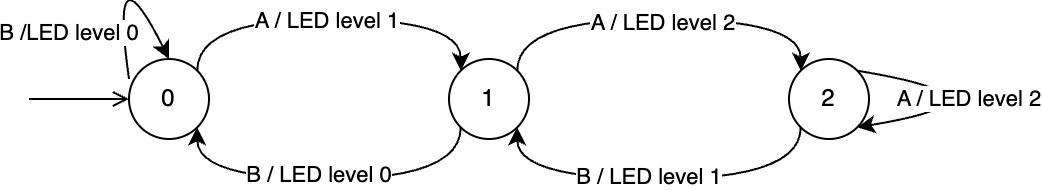

The diagram above was exported from draw.io. Its source (the exported page's mxGraphModel, read from the mxfile embedded in the PNG):
<mxGraphModel dx="954" dy="610" grid="1" gridSize="10" guides="1" tooltips="1" connect="1" arrows="1" fold="1" page="1" pageScale="1" pageWidth="827" pageHeight="1169" math="0" shadow="0">
  <root>
    <mxCell id="1oPcDR1ojqYA5k70-krx-0" />
    <mxCell id="1oPcDR1ojqYA5k70-krx-1" parent="1oPcDR1ojqYA5k70-krx-0" />
    <mxCell id="1oPcDR1ojqYA5k70-krx-2" value="0" style="ellipse;whiteSpace=wrap;html=1;aspect=fixed;" vertex="1" parent="1oPcDR1ojqYA5k70-krx-1">
      <mxGeometry x="100" y="220" width="40" height="40" as="geometry" />
    </mxCell>
    <mxCell id="1oPcDR1ojqYA5k70-krx-3" value="1" style="ellipse;whiteSpace=wrap;html=1;aspect=fixed;" vertex="1" parent="1oPcDR1ojqYA5k70-krx-1">
      <mxGeometry x="260" y="220" width="40" height="40" as="geometry" />
    </mxCell>
    <mxCell id="1oPcDR1ojqYA5k70-krx-4" value="" style="endArrow=classic;html=1;rounded=0;exitX=1;exitY=0;exitDx=0;exitDy=0;entryX=0;entryY=0;entryDx=0;entryDy=0;edgeStyle=orthogonalEdgeStyle;curved=1;" edge="1" parent="1oPcDR1ojqYA5k70-krx-1" source="1oPcDR1ojqYA5k70-krx-2" target="1oPcDR1ojqYA5k70-krx-3">
      <mxGeometry width="50" height="50" relative="1" as="geometry">
        <mxPoint x="390" y="340" as="sourcePoint" />
        <mxPoint x="440" y="290" as="targetPoint" />
        <Array as="points">
          <mxPoint x="134" y="200" />
          <mxPoint x="266" y="200" />
        </Array>
      </mxGeometry>
    </mxCell>
    <mxCell id="1oPcDR1ojqYA5k70-krx-5" value="A / LED level 1" style="edgeLabel;html=1;align=center;verticalAlign=middle;resizable=0;points=[];" vertex="1" connectable="0" parent="1oPcDR1ojqYA5k70-krx-4">
      <mxGeometry x="-0.0218" relative="1" as="geometry">
        <mxPoint as="offset" />
      </mxGeometry>
    </mxCell>
    <mxCell id="1oPcDR1ojqYA5k70-krx-6" value="" style="endArrow=classic;html=1;rounded=0;exitX=0;exitY=1;exitDx=0;exitDy=0;entryX=1;entryY=1;entryDx=0;entryDy=0;edgeStyle=orthogonalEdgeStyle;curved=1;" edge="1" parent="1oPcDR1ojqYA5k70-krx-1" source="1oPcDR1ojqYA5k70-krx-3" target="1oPcDR1ojqYA5k70-krx-2">
      <mxGeometry width="50" height="50" relative="1" as="geometry">
        <mxPoint x="390" y="340" as="sourcePoint" />
        <mxPoint x="440" y="290" as="targetPoint" />
        <Array as="points">
          <mxPoint x="266" y="280" />
          <mxPoint x="134" y="280" />
        </Array>
      </mxGeometry>
    </mxCell>
    <mxCell id="1oPcDR1ojqYA5k70-krx-7" value="B / LED level 0" style="edgeLabel;html=1;align=center;verticalAlign=middle;resizable=0;points=[];" vertex="1" connectable="0" parent="1oPcDR1ojqYA5k70-krx-6">
      <mxGeometry x="0.0545" y="-3" relative="1" as="geometry">
        <mxPoint as="offset" />
      </mxGeometry>
    </mxCell>
    <mxCell id="1oPcDR1ojqYA5k70-krx-10" value="" style="endArrow=open;html=1;rounded=0;endFill=0;" edge="1" parent="1oPcDR1ojqYA5k70-krx-1">
      <mxGeometry width="50" height="50" relative="1" as="geometry">
        <mxPoint x="50" y="240" as="sourcePoint" />
        <mxPoint x="100" y="240" as="targetPoint" />
      </mxGeometry>
    </mxCell>
    <mxCell id="obV0xKAMrJDedLNOsX-t-0" value="2" style="ellipse;whiteSpace=wrap;html=1;aspect=fixed;" vertex="1" parent="1oPcDR1ojqYA5k70-krx-1">
      <mxGeometry x="430" y="220" width="40" height="40" as="geometry" />
    </mxCell>
    <mxCell id="obV0xKAMrJDedLNOsX-t-1" value="" style="endArrow=classic;html=1;rounded=0;exitX=1;exitY=0;exitDx=0;exitDy=0;entryX=0;entryY=0;entryDx=0;entryDy=0;edgeStyle=orthogonalEdgeStyle;curved=1;" edge="1" parent="1oPcDR1ojqYA5k70-krx-1" source="1oPcDR1ojqYA5k70-krx-3" target="obV0xKAMrJDedLNOsX-t-0">
      <mxGeometry width="50" height="50" relative="1" as="geometry">
        <mxPoint x="390" y="340" as="sourcePoint" />
        <mxPoint x="440" y="290" as="targetPoint" />
        <Array as="points">
          <mxPoint x="294" y="200" />
          <mxPoint x="436" y="200" />
        </Array>
      </mxGeometry>
    </mxCell>
    <mxCell id="obV0xKAMrJDedLNOsX-t-2" value="A / LED level 2" style="edgeLabel;html=1;align=center;verticalAlign=middle;resizable=0;points=[];" vertex="1" connectable="0" parent="obV0xKAMrJDedLNOsX-t-1">
      <mxGeometry x="0.0103" y="-1" relative="1" as="geometry">
        <mxPoint as="offset" />
      </mxGeometry>
    </mxCell>
    <mxCell id="obV0xKAMrJDedLNOsX-t-4" value="" style="endArrow=classic;html=1;rounded=0;entryX=1;entryY=1;entryDx=0;entryDy=0;exitX=0;exitY=1;exitDx=0;exitDy=0;edgeStyle=orthogonalEdgeStyle;curved=1;" edge="1" parent="1oPcDR1ojqYA5k70-krx-1" source="obV0xKAMrJDedLNOsX-t-0" target="1oPcDR1ojqYA5k70-krx-3">
      <mxGeometry width="50" height="50" relative="1" as="geometry">
        <mxPoint x="390" y="340" as="sourcePoint" />
        <mxPoint x="440" y="290" as="targetPoint" />
        <Array as="points">
          <mxPoint x="436" y="280" />
          <mxPoint x="294" y="280" />
        </Array>
      </mxGeometry>
    </mxCell>
    <mxCell id="obV0xKAMrJDedLNOsX-t-5" value="B / LED level 1" style="edgeLabel;html=1;align=center;verticalAlign=middle;resizable=0;points=[];" vertex="1" connectable="0" parent="obV0xKAMrJDedLNOsX-t-4">
      <mxGeometry x="0.0517" y="-2" relative="1" as="geometry">
        <mxPoint as="offset" />
      </mxGeometry>
    </mxCell>
    <mxCell id="obV0xKAMrJDedLNOsX-t-6" value="" style="endArrow=classic;html=1;rounded=0;exitX=1;exitY=0;exitDx=0;exitDy=0;edgeStyle=orthogonalEdgeStyle;curved=1;entryX=1;entryY=1;entryDx=0;entryDy=0;" edge="1" parent="1oPcDR1ojqYA5k70-krx-1" source="obV0xKAMrJDedLNOsX-t-0" target="obV0xKAMrJDedLNOsX-t-0">
      <mxGeometry width="50" height="50" relative="1" as="geometry">
        <mxPoint x="540" y="230" as="sourcePoint" />
        <mxPoint x="560" y="270" as="targetPoint" />
        <Array as="points">
          <mxPoint x="550" y="240" />
        </Array>
      </mxGeometry>
    </mxCell>
    <mxCell id="obV0xKAMrJDedLNOsX-t-7" value="as" style="edgeLabel;html=1;align=center;verticalAlign=middle;resizable=0;points=[];" vertex="1" connectable="0" parent="obV0xKAMrJDedLNOsX-t-6">
      <mxGeometry x="-0.2331" y="-3" relative="1" as="geometry">
        <mxPoint as="offset" />
      </mxGeometry>
    </mxCell>
    <mxCell id="obV0xKAMrJDedLNOsX-t-8" value="A / LED level 2" style="edgeLabel;html=1;align=center;verticalAlign=middle;resizable=0;points=[];" vertex="1" connectable="0" parent="obV0xKAMrJDedLNOsX-t-6">
      <mxGeometry x="-0.5235" y="-6" relative="1" as="geometry">
        <mxPoint x="16" y="1" as="offset" />
      </mxGeometry>
    </mxCell>
    <mxCell id="obV0xKAMrJDedLNOsX-t-9" value="" style="endArrow=classic;html=1;rounded=0;edgeStyle=orthogonalEdgeStyle;curved=1;exitX=0;exitY=0.25;exitDx=0;exitDy=0;exitPerimeter=0;entryX=0.5;entryY=0;entryDx=0;entryDy=0;" edge="1" parent="1oPcDR1ojqYA5k70-krx-1" source="1oPcDR1ojqYA5k70-krx-2" target="1oPcDR1ojqYA5k70-krx-2">
      <mxGeometry width="50" height="50" relative="1" as="geometry">
        <mxPoint x="50" y="210" as="sourcePoint" />
        <mxPoint x="100" y="160" as="targetPoint" />
        <Array as="points">
          <mxPoint x="90" y="160" />
        </Array>
      </mxGeometry>
    </mxCell>
    <mxCell id="obV0xKAMrJDedLNOsX-t-10" value="B /LED level 0" style="edgeLabel;html=1;align=center;verticalAlign=middle;resizable=0;points=[];" vertex="1" connectable="0" parent="obV0xKAMrJDedLNOsX-t-9">
      <mxGeometry x="-0.6572" y="3" relative="1" as="geometry">
        <mxPoint x="-24" as="offset" />
      </mxGeometry>
    </mxCell>
  </root>
</mxGraphModel>